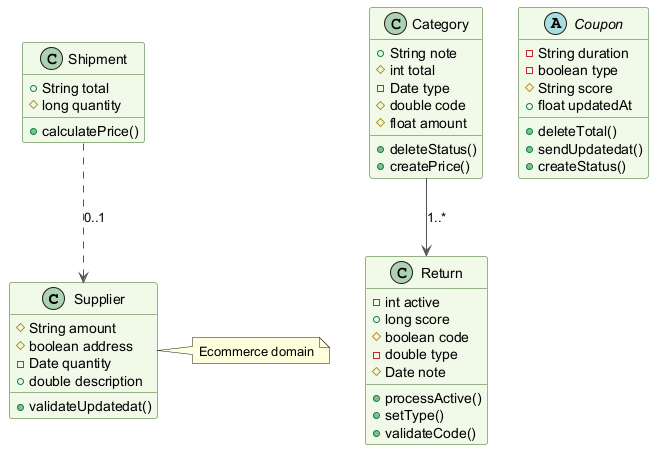

The diagram above was rendered by PlantUML. Its source (embedded in the PNG):
@startuml
skinparam backgroundColor #FFFFFF
skinparam classBackgroundColor #F1F8E9
skinparam classBorderColor #33691E
skinparam ArrowColor #555555
class Supplier {
  #String amount
  #boolean address
  -Date quantity
  +double description
  +validateUpdatedat()
}
class Shipment {
  +String total
  #long quantity
  +calculatePrice()
}
class Category {
  +String note
  #int total
  -Date type
  #double code
  #float amount
  +deleteStatus()
  +createPrice()
}
abstract class Coupon {
  -String duration
  -boolean type
  #String score
  +float updatedAt
  +deleteTotal()
  +sendUpdatedat()
  +createStatus()
}
class Return {
  -int active
  +long score
  #boolean code
  -double type
  #Date note
  +processActive()
  +setType()
  +validateCode()
}
Shipment ..> Supplier : "0..1"
Category --> Return : "1..*"
note right of Supplier : Ecommerce domain
@enduml